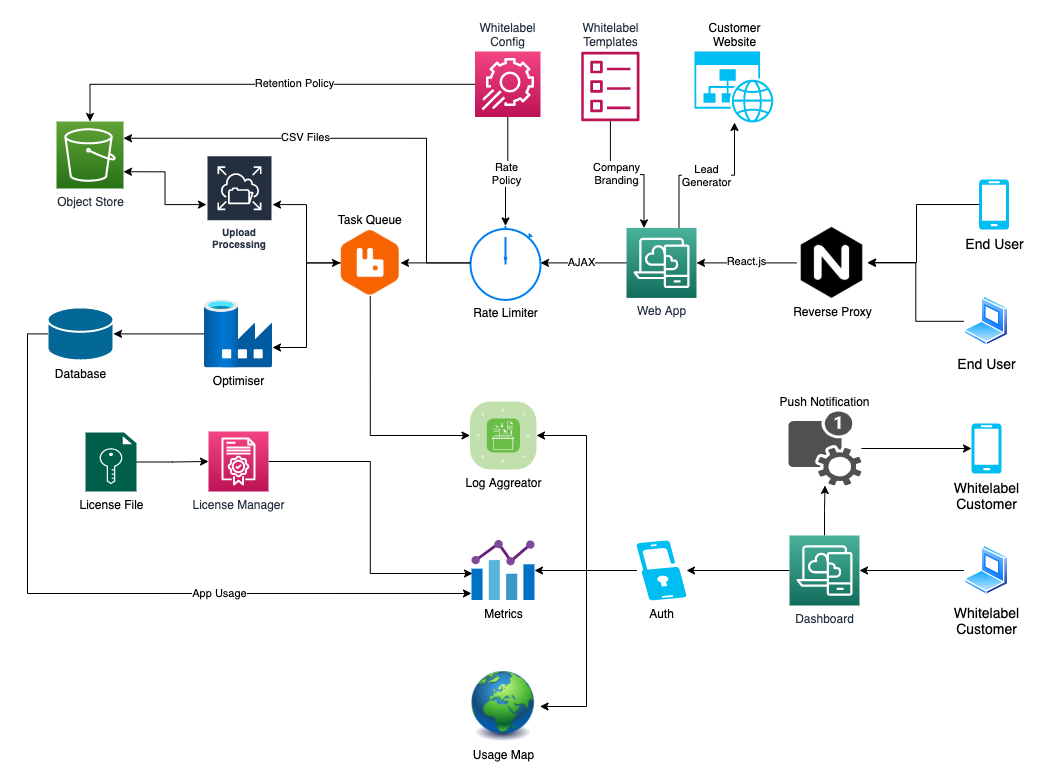

The diagram above was exported from draw.io. Its source (the exported page's mxGraphModel, read from the mxfile embedded in the PNG):
<mxGraphModel dx="1263" dy="1951" grid="1" gridSize="10" guides="1" tooltips="1" connect="1" arrows="1" fold="1" page="1" pageScale="1" pageWidth="827" pageHeight="1169" math="0" shadow="0">
  <root>
    <mxCell id="u6m_uUY1OBBtDBElIfsh-0" />
    <mxCell id="u6m_uUY1OBBtDBElIfsh-1" parent="u6m_uUY1OBBtDBElIfsh-0" />
    <mxCell id="u6m_uUY1OBBtDBElIfsh-2" value="Object Store" style="points=[[0,0,0],[0.25,0,0],[0.5,0,0],[0.75,0,0],[1,0,0],[0,1,0],[0.25,1,0],[0.5,1,0],[0.75,1,0],[1,1,0],[0,0.25,0],[0,0.5,0],[0,0.75,0],[1,0.25,0],[1,0.5,0],[1,0.75,0]];outlineConnect=0;fontColor=#232F3E;gradientColor=#60A337;gradientDirection=north;fillColor=#277116;strokeColor=#ffffff;dashed=0;verticalLabelPosition=bottom;verticalAlign=top;align=center;html=1;fontSize=12;fontStyle=0;aspect=fixed;shape=mxgraph.aws4.resourceIcon;resIcon=mxgraph.aws4.s3;" vertex="1" parent="u6m_uUY1OBBtDBElIfsh-1">
      <mxGeometry x="120" y="-10" width="67" height="67" as="geometry" />
    </mxCell>
    <mxCell id="u6m_uUY1OBBtDBElIfsh-3" value="" style="edgeStyle=orthogonalEdgeStyle;rounded=0;orthogonalLoop=1;jettySize=auto;html=1;entryX=1;entryY=0.5;entryDx=0;entryDy=0;entryPerimeter=0;" edge="1" parent="u6m_uUY1OBBtDBElIfsh-1" source="u6m_uUY1OBBtDBElIfsh-4" target="u6m_uUY1OBBtDBElIfsh-14">
      <mxGeometry relative="1" as="geometry" />
    </mxCell>
    <mxCell id="A-zdxyPwzj0U3IRxRKm3-13" value="React.js" style="edgeLabel;html=1;align=center;verticalAlign=middle;resizable=0;points=[];" vertex="1" connectable="0" parent="u6m_uUY1OBBtDBElIfsh-3">
      <mxGeometry x="0.02" y="-2" relative="1" as="geometry">
        <mxPoint as="offset" />
      </mxGeometry>
    </mxCell>
    <mxCell id="u6m_uUY1OBBtDBElIfsh-4" value="Reverse Proxy" style="shape=image;html=1;verticalAlign=top;verticalLabelPosition=bottom;labelBackgroundColor=#ffffff;imageAspect=0;aspect=fixed;image=https://cdn4.iconfinder.com/data/icons/logos-brands-5/24/nginx-128.png" vertex="1" parent="u6m_uUY1OBBtDBElIfsh-1">
      <mxGeometry x="860" y="95.9" width="71" height="71" as="geometry" />
    </mxCell>
    <mxCell id="u6m_uUY1OBBtDBElIfsh-5" value="Database" style="shape=mxgraph.cisco.storage.relational_database;html=1;pointerEvents=1;dashed=0;fillColor=#036897;strokeColor=#ffffff;strokeWidth=2;verticalLabelPosition=bottom;verticalAlign=top;align=center;outlineConnect=0;" vertex="1" parent="u6m_uUY1OBBtDBElIfsh-1">
      <mxGeometry x="111" y="175.9" width="66" height="53" as="geometry" />
    </mxCell>
    <mxCell id="A-zdxyPwzj0U3IRxRKm3-1" style="edgeStyle=orthogonalEdgeStyle;rounded=0;orthogonalLoop=1;jettySize=auto;html=1;entryX=0;entryY=0.5;entryDx=0;entryDy=0;entryPerimeter=0;startArrow=classic;startFill=1;endArrow=none;endFill=0;exitX=-0.008;exitY=0.883;exitDx=0;exitDy=0;exitPerimeter=0;" edge="1" parent="u6m_uUY1OBBtDBElIfsh-1" source="u6m_uUY1OBBtDBElIfsh-7" target="u6m_uUY1OBBtDBElIfsh-5">
      <mxGeometry relative="1" as="geometry" />
    </mxCell>
    <mxCell id="A-zdxyPwzj0U3IRxRKm3-10" value="App Usage" style="edgeLabel;html=1;align=center;verticalAlign=middle;resizable=0;points=[];" vertex="1" connectable="0" parent="A-zdxyPwzj0U3IRxRKm3-1">
      <mxGeometry x="-0.2968" relative="1" as="geometry">
        <mxPoint x="1" as="offset" />
      </mxGeometry>
    </mxCell>
    <mxCell id="u6m_uUY1OBBtDBElIfsh-7" value="Metrics" style="aspect=fixed;html=1;points=[];align=center;image;fontSize=12;image=img/lib/mscae/Chart.svg;" vertex="1" parent="u6m_uUY1OBBtDBElIfsh-1">
      <mxGeometry x="535.5" y="409" width="62.5" height="60" as="geometry" />
    </mxCell>
    <mxCell id="u6m_uUY1OBBtDBElIfsh-8" value="Usage Map" style="image;html=1;image=img/lib/clip_art/general/Earth_globe_128x128.png" vertex="1" parent="u6m_uUY1OBBtDBElIfsh-1">
      <mxGeometry x="530" y="540" width="73.5" height="70" as="geometry" />
    </mxCell>
    <mxCell id="u6m_uUY1OBBtDBElIfsh-9" style="edgeStyle=orthogonalEdgeStyle;rounded=0;orthogonalLoop=1;jettySize=auto;html=1;exitX=0;exitY=0.5;exitDx=0;exitDy=0;exitPerimeter=0;entryX=0.5;entryY=1;entryDx=0;entryDy=0;startArrow=classic;startFill=1;endArrow=none;endFill=0;" edge="1" parent="u6m_uUY1OBBtDBElIfsh-1" source="u6m_uUY1OBBtDBElIfsh-10" target="u6m_uUY1OBBtDBElIfsh-24">
      <mxGeometry relative="1" as="geometry" />
    </mxCell>
    <mxCell id="u6m_uUY1OBBtDBElIfsh-10" value="Log Aggreator" style="verticalLabelPosition=bottom;html=1;fillColor=#6ABD46;strokeColor=#ffffff;verticalAlign=top;align=center;points=[[0.085,0.085,0],[0.915,0.085,0],[0.915,0.915,0],[0.085,0.915,0],[0.25,0,0],[0.5,0,0],[0.75,0,0],[1,0.25,0],[1,0.5,0],[1,0.75,0],[0.75,1,0],[0.5,1,0],[0.25,1,0],[0,0.75,0],[0,0.5,0],[0,0.25,0]];pointerEvents=1;shape=mxgraph.cisco_safe.compositeIcon;bgIcon=mxgraph.cisco_safe.architecture.generic_appliance;resIcon=mxgraph.cisco_safe.architecture.log_collector;" vertex="1" parent="u6m_uUY1OBBtDBElIfsh-1">
      <mxGeometry x="533.5" y="270" width="66.5" height="68" as="geometry" />
    </mxCell>
    <mxCell id="A-zdxyPwzj0U3IRxRKm3-2" value="" style="edgeStyle=orthogonalEdgeStyle;rounded=0;orthogonalLoop=1;jettySize=auto;html=1;startArrow=none;startFill=0;endArrow=classic;endFill=1;" edge="1" parent="u6m_uUY1OBBtDBElIfsh-1" source="u6m_uUY1OBBtDBElIfsh-12" target="u6m_uUY1OBBtDBElIfsh-5">
      <mxGeometry relative="1" as="geometry" />
    </mxCell>
    <mxCell id="u6m_uUY1OBBtDBElIfsh-12" value="Optimiser" style="aspect=fixed;html=1;points=[];align=center;image;fontSize=12;image=img/lib/azure2/databases/Data_Factory.svg;" vertex="1" parent="u6m_uUY1OBBtDBElIfsh-1">
      <mxGeometry x="268" y="168.4" width="68" height="68" as="geometry" />
    </mxCell>
    <mxCell id="u6m_uUY1OBBtDBElIfsh-13" value="" style="edgeStyle=orthogonalEdgeStyle;rounded=0;orthogonalLoop=1;jettySize=auto;html=1;" edge="1" parent="u6m_uUY1OBBtDBElIfsh-1" source="u6m_uUY1OBBtDBElIfsh-14" target="u6m_uUY1OBBtDBElIfsh-16">
      <mxGeometry relative="1" as="geometry" />
    </mxCell>
    <mxCell id="A-zdxyPwzj0U3IRxRKm3-12" value="AJAX" style="edgeLabel;html=1;align=center;verticalAlign=middle;resizable=0;points=[];" vertex="1" connectable="0" parent="u6m_uUY1OBBtDBElIfsh-13">
      <mxGeometry x="0.0698" y="-1" relative="1" as="geometry">
        <mxPoint as="offset" />
      </mxGeometry>
    </mxCell>
    <mxCell id="A-zdxyPwzj0U3IRxRKm3-29" value="Lead&lt;br&gt;Generator" style="edgeStyle=orthogonalEdgeStyle;rounded=0;orthogonalLoop=1;jettySize=auto;html=1;exitX=0.75;exitY=0;exitDx=0;exitDy=0;exitPerimeter=0;startArrow=none;startFill=0;endArrow=classic;endFill=1;" edge="1" parent="u6m_uUY1OBBtDBElIfsh-1" source="u6m_uUY1OBBtDBElIfsh-14" target="A-zdxyPwzj0U3IRxRKm3-24">
      <mxGeometry relative="1" as="geometry" />
    </mxCell>
    <mxCell id="u6m_uUY1OBBtDBElIfsh-14" value="Web App" style="points=[[0,0,0],[0.25,0,0],[0.5,0,0],[0.75,0,0],[1,0,0],[0,1,0],[0.25,1,0],[0.5,1,0],[0.75,1,0],[1,1,0],[0,0.25,0],[0,0.5,0],[0,0.75,0],[1,0.25,0],[1,0.5,0],[1,0.75,0]];outlineConnect=0;fontColor=#232F3E;gradientColor=#4AB29A;gradientDirection=north;fillColor=#116D5B;strokeColor=#ffffff;dashed=0;verticalLabelPosition=bottom;verticalAlign=top;align=center;html=1;fontSize=12;fontStyle=0;aspect=fixed;shape=mxgraph.aws4.resourceIcon;resIcon=mxgraph.aws4.desktop_and_app_streaming;" vertex="1" parent="u6m_uUY1OBBtDBElIfsh-1">
      <mxGeometry x="690" y="96.4" width="70" height="70" as="geometry" />
    </mxCell>
    <mxCell id="u6m_uUY1OBBtDBElIfsh-15" value="" style="edgeStyle=orthogonalEdgeStyle;rounded=0;orthogonalLoop=1;jettySize=auto;html=1;" edge="1" parent="u6m_uUY1OBBtDBElIfsh-1" source="u6m_uUY1OBBtDBElIfsh-16" target="u6m_uUY1OBBtDBElIfsh-24">
      <mxGeometry relative="1" as="geometry">
        <Array as="points">
          <mxPoint x="464" y="131" />
        </Array>
      </mxGeometry>
    </mxCell>
    <mxCell id="u6m_uUY1OBBtDBElIfsh-16" value="Rate Limiter" style="html=1;verticalLabelPosition=bottom;align=center;labelBackgroundColor=#ffffff;verticalAlign=top;strokeWidth=2;strokeColor=#0080F0;shadow=0;dashed=0;shape=mxgraph.ios7.icons.stopwatch;" vertex="1" parent="u6m_uUY1OBBtDBElIfsh-1">
      <mxGeometry x="534" y="94.4" width="70" height="74" as="geometry" />
    </mxCell>
    <mxCell id="u6m_uUY1OBBtDBElIfsh-17" value="" style="edgeStyle=orthogonalEdgeStyle;rounded=0;orthogonalLoop=1;jettySize=auto;html=1;" edge="1" parent="u6m_uUY1OBBtDBElIfsh-1" source="u6m_uUY1OBBtDBElIfsh-18" target="u6m_uUY1OBBtDBElIfsh-16">
      <mxGeometry relative="1" as="geometry" />
    </mxCell>
    <mxCell id="A-zdxyPwzj0U3IRxRKm3-8" value="Rate&lt;br&gt;Policy" style="edgeLabel;html=1;align=center;verticalAlign=middle;resizable=0;points=[];" vertex="1" connectable="0" parent="u6m_uUY1OBBtDBElIfsh-17">
      <mxGeometry x="0.0138" y="1" relative="1" as="geometry">
        <mxPoint as="offset" />
      </mxGeometry>
    </mxCell>
    <mxCell id="A-zdxyPwzj0U3IRxRKm3-6" style="edgeStyle=orthogonalEdgeStyle;rounded=0;orthogonalLoop=1;jettySize=auto;html=1;entryX=0.5;entryY=0;entryDx=0;entryDy=0;entryPerimeter=0;startArrow=none;startFill=0;endArrow=classic;endFill=1;" edge="1" parent="u6m_uUY1OBBtDBElIfsh-1" source="u6m_uUY1OBBtDBElIfsh-18" target="u6m_uUY1OBBtDBElIfsh-2">
      <mxGeometry relative="1" as="geometry" />
    </mxCell>
    <mxCell id="A-zdxyPwzj0U3IRxRKm3-7" value="Retention Policy" style="edgeLabel;html=1;align=center;verticalAlign=middle;resizable=0;points=[];" vertex="1" connectable="0" parent="A-zdxyPwzj0U3IRxRKm3-6">
      <mxGeometry x="-0.1443" y="-1" relative="1" as="geometry">
        <mxPoint as="offset" />
      </mxGeometry>
    </mxCell>
    <mxCell id="u6m_uUY1OBBtDBElIfsh-18" value="Whitelabel&lt;br&gt;Config" style="points=[[0,0,0],[0.25,0,0],[0.5,0,0],[0.75,0,0],[1,0,0],[0,1,0],[0.25,1,0],[0.5,1,0],[0.75,1,0],[1,1,0],[0,0.25,0],[0,0.5,0],[0,0.75,0],[1,0.25,0],[1,0.5,0],[1,0.75,0]];points=[[0,0,0],[0.25,0,0],[0.5,0,0],[0.75,0,0],[1,0,0],[0,1,0],[0.25,1,0],[0.5,1,0],[0.75,1,0],[1,1,0],[0,0.25,0],[0,0.5,0],[0,0.75,0],[1,0.25,0],[1,0.5,0],[1,0.75,0]];outlineConnect=0;fontColor=#232F3E;gradientColor=#F34482;gradientDirection=north;fillColor=#BC1356;strokeColor=#ffffff;dashed=0;verticalLabelPosition=top;verticalAlign=bottom;align=center;html=1;fontSize=12;fontStyle=0;aspect=fixed;shape=mxgraph.aws4.resourceIcon;resIcon=mxgraph.aws4.app_config;labelPosition=center;" vertex="1" parent="u6m_uUY1OBBtDBElIfsh-1">
      <mxGeometry x="538.5" y="-80" width="65.5" height="65.5" as="geometry" />
    </mxCell>
    <mxCell id="u6m_uUY1OBBtDBElIfsh-19" value="" style="edgeStyle=orthogonalEdgeStyle;rounded=0;orthogonalLoop=1;jettySize=auto;html=1;entryX=0.25;entryY=0;entryDx=0;entryDy=0;entryPerimeter=0;" edge="1" parent="u6m_uUY1OBBtDBElIfsh-1" source="u6m_uUY1OBBtDBElIfsh-20" target="u6m_uUY1OBBtDBElIfsh-14">
      <mxGeometry relative="1" as="geometry" />
    </mxCell>
    <mxCell id="A-zdxyPwzj0U3IRxRKm3-9" value="Company&lt;br&gt;Branding" style="edgeLabel;html=1;align=center;verticalAlign=middle;resizable=0;points=[];" vertex="1" connectable="0" parent="u6m_uUY1OBBtDBElIfsh-19">
      <mxGeometry x="-0.1585" y="2" relative="1" as="geometry">
        <mxPoint as="offset" />
      </mxGeometry>
    </mxCell>
    <mxCell id="u6m_uUY1OBBtDBElIfsh-20" value="Whitelabel&lt;br&gt;Templates" style="outlineConnect=0;fontColor=#232F3E;gradientColor=none;fillColor=#BC1356;strokeColor=none;dashed=0;verticalLabelPosition=top;verticalAlign=bottom;align=center;html=1;fontSize=12;fontStyle=0;aspect=fixed;pointerEvents=1;shape=mxgraph.aws4.template;labelPosition=center;" vertex="1" parent="u6m_uUY1OBBtDBElIfsh-1">
      <mxGeometry x="644.68" y="-80" width="58.33" height="70" as="geometry" />
    </mxCell>
    <mxCell id="A-zdxyPwzj0U3IRxRKm3-3" value="" style="edgeStyle=orthogonalEdgeStyle;rounded=0;orthogonalLoop=1;jettySize=auto;html=1;startArrow=classic;startFill=1;endArrow=classic;endFill=1;entryX=1;entryY=0.75;entryDx=0;entryDy=0;entryPerimeter=0;" edge="1" parent="u6m_uUY1OBBtDBElIfsh-1" source="u6m_uUY1OBBtDBElIfsh-22" target="u6m_uUY1OBBtDBElIfsh-2">
      <mxGeometry relative="1" as="geometry" />
    </mxCell>
    <mxCell id="u6m_uUY1OBBtDBElIfsh-22" value="Upload Processing" style="outlineConnect=0;fontColor=#232F3E;gradientColor=none;strokeColor=#ffffff;fillColor=#232F3E;dashed=0;verticalLabelPosition=middle;verticalAlign=bottom;align=center;html=1;whiteSpace=wrap;fontSize=10;fontStyle=1;spacing=3;shape=mxgraph.aws4.productIcon;prIcon=mxgraph.aws4.elastic_file_system;" vertex="1" parent="u6m_uUY1OBBtDBElIfsh-1">
      <mxGeometry x="270" y="23.75" width="66" height="98.5" as="geometry" />
    </mxCell>
    <mxCell id="u6m_uUY1OBBtDBElIfsh-24" value="Task Queue" style="shape=image;verticalLabelPosition=top;labelBackgroundColor=#ffffff;verticalAlign=bottom;aspect=fixed;imageAspect=0;image=https://encrypted-tbn0.gstatic.com/images?q=tbn:ANd9GcTfVdnzRoVhdHPJff8Bvg5GVrKELwDpDPXdDQ&amp;usqp=CAU;labelPosition=center;align=center;" vertex="1" parent="u6m_uUY1OBBtDBElIfsh-1">
      <mxGeometry x="404" y="98" width="59.5" height="66.8" as="geometry" />
    </mxCell>
    <mxCell id="u6m_uUY1OBBtDBElIfsh-25" value="" style="edgeStyle=orthogonalEdgeStyle;rounded=0;orthogonalLoop=1;jettySize=auto;html=1;" edge="1" parent="u6m_uUY1OBBtDBElIfsh-1" source="u6m_uUY1OBBtDBElIfsh-24" target="u6m_uUY1OBBtDBElIfsh-22">
      <mxGeometry relative="1" as="geometry" />
    </mxCell>
    <mxCell id="u6m_uUY1OBBtDBElIfsh-27" value="" style="edgeStyle=orthogonalEdgeStyle;rounded=0;orthogonalLoop=1;jettySize=auto;html=1;" edge="1" parent="u6m_uUY1OBBtDBElIfsh-1" source="u6m_uUY1OBBtDBElIfsh-28" target="u6m_uUY1OBBtDBElIfsh-30">
      <mxGeometry relative="1" as="geometry" />
    </mxCell>
    <mxCell id="A-zdxyPwzj0U3IRxRKm3-23" value="" style="edgeStyle=orthogonalEdgeStyle;rounded=0;orthogonalLoop=1;jettySize=auto;html=1;startArrow=none;startFill=0;endArrow=classic;endFill=1;" edge="1" parent="u6m_uUY1OBBtDBElIfsh-1" source="u6m_uUY1OBBtDBElIfsh-28" target="A-zdxyPwzj0U3IRxRKm3-18">
      <mxGeometry relative="1" as="geometry" />
    </mxCell>
    <mxCell id="u6m_uUY1OBBtDBElIfsh-28" value="Dashboard" style="points=[[0,0,0],[0.25,0,0],[0.5,0,0],[0.75,0,0],[1,0,0],[0,1,0],[0.25,1,0],[0.5,1,0],[0.75,1,0],[1,1,0],[0,0.25,0],[0,0.5,0],[0,0.75,0],[1,0.25,0],[1,0.5,0],[1,0.75,0]];outlineConnect=0;fontColor=#232F3E;gradientColor=#4AB29A;gradientDirection=north;fillColor=#116D5B;strokeColor=#ffffff;dashed=0;verticalLabelPosition=bottom;verticalAlign=top;align=center;html=1;fontSize=12;fontStyle=0;aspect=fixed;shape=mxgraph.aws4.resourceIcon;resIcon=mxgraph.aws4.desktop_and_app_streaming;" vertex="1" parent="u6m_uUY1OBBtDBElIfsh-1">
      <mxGeometry x="852.99" y="404" width="70" height="70" as="geometry" />
    </mxCell>
    <mxCell id="u6m_uUY1OBBtDBElIfsh-29" value="" style="edgeStyle=orthogonalEdgeStyle;rounded=0;orthogonalLoop=1;jettySize=auto;html=1;" edge="1" parent="u6m_uUY1OBBtDBElIfsh-1" source="u6m_uUY1OBBtDBElIfsh-30" target="u6m_uUY1OBBtDBElIfsh-7">
      <mxGeometry relative="1" as="geometry" />
    </mxCell>
    <mxCell id="u6m_uUY1OBBtDBElIfsh-30" value="Auth" style="verticalLabelPosition=bottom;html=1;verticalAlign=top;align=center;strokeColor=none;fillColor=#00BEF2;shape=mxgraph.azure.multi_factor_authentication;pointerEvents=1;" vertex="1" parent="u6m_uUY1OBBtDBElIfsh-1">
      <mxGeometry x="700.01" y="409" width="50" height="60" as="geometry" />
    </mxCell>
    <mxCell id="u6m_uUY1OBBtDBElIfsh-31" value="End User" style="verticalLabelPosition=bottom;html=1;verticalAlign=top;align=center;strokeColor=none;fillColor=#00BEF2;shape=mxgraph.azure.mobile;pointerEvents=1;fontSize=14;" vertex="1" parent="u6m_uUY1OBBtDBElIfsh-1">
      <mxGeometry x="1042.5" y="47.99999999999999" width="30" height="50" as="geometry" />
    </mxCell>
    <mxCell id="u6m_uUY1OBBtDBElIfsh-32" value="" style="edgeStyle=orthogonalEdgeStyle;rounded=0;orthogonalLoop=1;jettySize=auto;html=1;" edge="1" parent="u6m_uUY1OBBtDBElIfsh-1" source="u6m_uUY1OBBtDBElIfsh-33" target="u6m_uUY1OBBtDBElIfsh-4">
      <mxGeometry relative="1" as="geometry" />
    </mxCell>
    <mxCell id="u6m_uUY1OBBtDBElIfsh-33" value="End User" style="aspect=fixed;perimeter=ellipsePerimeter;html=1;align=center;shadow=0;dashed=0;spacingTop=3;image;image=img/lib/active_directory/laptop_client.svg;fillColor=#E5CCFF;fontSize=14;" vertex="1" parent="u6m_uUY1OBBtDBElIfsh-1">
      <mxGeometry x="1027.5" y="164.8" width="45" height="50" as="geometry" />
    </mxCell>
    <mxCell id="u6m_uUY1OBBtDBElIfsh-34" value="" style="edgeStyle=orthogonalEdgeStyle;rounded=0;orthogonalLoop=1;jettySize=auto;html=1;exitX=0;exitY=0.5;exitDx=0;exitDy=0;exitPerimeter=0;" edge="1" parent="u6m_uUY1OBBtDBElIfsh-1" source="u6m_uUY1OBBtDBElIfsh-31" target="u6m_uUY1OBBtDBElIfsh-4">
      <mxGeometry relative="1" as="geometry">
        <Array as="points">
          <mxPoint x="980" y="73" />
          <mxPoint x="980" y="131" />
        </Array>
      </mxGeometry>
    </mxCell>
    <mxCell id="u6m_uUY1OBBtDBElIfsh-35" value="" style="edgeStyle=orthogonalEdgeStyle;rounded=0;orthogonalLoop=1;jettySize=auto;html=1;" edge="1" parent="u6m_uUY1OBBtDBElIfsh-1" source="u6m_uUY1OBBtDBElIfsh-36" target="u6m_uUY1OBBtDBElIfsh-28">
      <mxGeometry relative="1" as="geometry" />
    </mxCell>
    <mxCell id="u6m_uUY1OBBtDBElIfsh-36" value="Whitelabel&lt;br style=&quot;font-size: 14px;&quot;&gt;Customer" style="aspect=fixed;perimeter=ellipsePerimeter;html=1;align=center;shadow=0;dashed=0;spacingTop=3;image;image=img/lib/active_directory/laptop_client.svg;fillColor=#E5CCFF;fontSize=14;" vertex="1" parent="u6m_uUY1OBBtDBElIfsh-1">
      <mxGeometry x="1027.5" y="414" width="45" height="50" as="geometry" />
    </mxCell>
    <mxCell id="u6m_uUY1OBBtDBElIfsh-37" value="" style="edgeStyle=orthogonalEdgeStyle;rounded=0;orthogonalLoop=1;jettySize=auto;html=1;entryX=1;entryY=0.5;entryDx=0;entryDy=0;entryPerimeter=0;" edge="1" parent="u6m_uUY1OBBtDBElIfsh-1" source="u6m_uUY1OBBtDBElIfsh-30" target="u6m_uUY1OBBtDBElIfsh-10">
      <mxGeometry relative="1" as="geometry" />
    </mxCell>
    <mxCell id="u6m_uUY1OBBtDBElIfsh-38" value="" style="edgeStyle=orthogonalEdgeStyle;rounded=0;orthogonalLoop=1;jettySize=auto;html=1;entryX=1;entryY=0.5;entryDx=0;entryDy=0;" edge="1" parent="u6m_uUY1OBBtDBElIfsh-1" source="u6m_uUY1OBBtDBElIfsh-30" target="u6m_uUY1OBBtDBElIfsh-8">
      <mxGeometry relative="1" as="geometry">
        <Array as="points">
          <mxPoint x="650" y="439" />
          <mxPoint x="650" y="575" />
        </Array>
      </mxGeometry>
    </mxCell>
    <mxCell id="A-zdxyPwzj0U3IRxRKm3-0" value="" style="edgeStyle=orthogonalEdgeStyle;rounded=0;orthogonalLoop=1;jettySize=auto;html=1;entryX=1;entryY=0.7;entryDx=0;entryDy=0;entryPerimeter=0;startArrow=classic;startFill=1;" edge="1" parent="u6m_uUY1OBBtDBElIfsh-1" source="u6m_uUY1OBBtDBElIfsh-24" target="u6m_uUY1OBBtDBElIfsh-12">
      <mxGeometry relative="1" as="geometry" />
    </mxCell>
    <mxCell id="A-zdxyPwzj0U3IRxRKm3-4" value="" style="edgeStyle=orthogonalEdgeStyle;rounded=0;orthogonalLoop=1;jettySize=auto;html=1;entryX=1;entryY=0.25;entryDx=0;entryDy=0;entryPerimeter=0;" edge="1" parent="u6m_uUY1OBBtDBElIfsh-1" source="u6m_uUY1OBBtDBElIfsh-16" target="u6m_uUY1OBBtDBElIfsh-2">
      <mxGeometry relative="1" as="geometry">
        <Array as="points">
          <mxPoint x="490" y="131" />
          <mxPoint x="490" y="7" />
        </Array>
      </mxGeometry>
    </mxCell>
    <mxCell id="A-zdxyPwzj0U3IRxRKm3-11" value="CSV Files" style="edgeLabel;html=1;align=center;verticalAlign=middle;resizable=0;points=[];" vertex="1" connectable="0" parent="A-zdxyPwzj0U3IRxRKm3-4">
      <mxGeometry x="0.2282" y="-1" relative="1" as="geometry">
        <mxPoint as="offset" />
      </mxGeometry>
    </mxCell>
    <mxCell id="A-zdxyPwzj0U3IRxRKm3-15" style="edgeStyle=orthogonalEdgeStyle;rounded=0;orthogonalLoop=1;jettySize=auto;html=1;exitX=1;exitY=0.5;exitDx=0;exitDy=0;exitPerimeter=0;entryX=0.008;entryY=0.55;entryDx=0;entryDy=0;entryPerimeter=0;startArrow=none;startFill=0;endArrow=classic;endFill=1;" edge="1" parent="u6m_uUY1OBBtDBElIfsh-1" source="A-zdxyPwzj0U3IRxRKm3-14" target="u6m_uUY1OBBtDBElIfsh-7">
      <mxGeometry relative="1" as="geometry" />
    </mxCell>
    <mxCell id="A-zdxyPwzj0U3IRxRKm3-14" value="License Manager" style="points=[[0,0,0],[0.25,0,0],[0.5,0,0],[0.75,0,0],[1,0,0],[0,1,0],[0.25,1,0],[0.5,1,0],[0.75,1,0],[1,1,0],[0,0.25,0],[0,0.5,0],[0,0.75,0],[1,0.25,0],[1,0.5,0],[1,0.75,0]];points=[[0,0,0],[0.25,0,0],[0.5,0,0],[0.75,0,0],[1,0,0],[0,1,0],[0.25,1,0],[0.5,1,0],[0.75,1,0],[1,1,0],[0,0.25,0],[0,0.5,0],[0,0.75,0],[1,0.25,0],[1,0.5,0],[1,0.75,0]];outlineConnect=0;fontColor=#232F3E;gradientColor=#F34482;gradientDirection=north;fillColor=#BC1356;strokeColor=#ffffff;dashed=0;verticalLabelPosition=bottom;verticalAlign=top;align=center;html=1;fontSize=12;fontStyle=0;aspect=fixed;shape=mxgraph.aws4.resourceIcon;resIcon=mxgraph.aws4.license_manager;" vertex="1" parent="u6m_uUY1OBBtDBElIfsh-1">
      <mxGeometry x="272" y="300" width="60" height="60" as="geometry" />
    </mxCell>
    <mxCell id="A-zdxyPwzj0U3IRxRKm3-17" value="" style="edgeStyle=orthogonalEdgeStyle;rounded=0;orthogonalLoop=1;jettySize=auto;html=1;startArrow=none;startFill=0;endArrow=classic;endFill=1;" edge="1" parent="u6m_uUY1OBBtDBElIfsh-1" source="A-zdxyPwzj0U3IRxRKm3-16" target="A-zdxyPwzj0U3IRxRKm3-14">
      <mxGeometry relative="1" as="geometry" />
    </mxCell>
    <mxCell id="A-zdxyPwzj0U3IRxRKm3-16" value="License File" style="pointerEvents=1;shadow=0;dashed=0;html=1;strokeColor=none;fillColor=#005F4B;labelPosition=center;verticalLabelPosition=bottom;verticalAlign=top;align=center;outlineConnect=0;shape=mxgraph.veeam2.license_file;" vertex="1" parent="u6m_uUY1OBBtDBElIfsh-1">
      <mxGeometry x="149" y="301" width="51" height="59" as="geometry" />
    </mxCell>
    <mxCell id="A-zdxyPwzj0U3IRxRKm3-22" value="" style="edgeStyle=orthogonalEdgeStyle;rounded=0;orthogonalLoop=1;jettySize=auto;html=1;startArrow=none;startFill=0;endArrow=classic;endFill=1;" edge="1" parent="u6m_uUY1OBBtDBElIfsh-1" source="A-zdxyPwzj0U3IRxRKm3-18" target="A-zdxyPwzj0U3IRxRKm3-20">
      <mxGeometry relative="1" as="geometry" />
    </mxCell>
    <mxCell id="A-zdxyPwzj0U3IRxRKm3-18" value="Push Notification" style="pointerEvents=1;shadow=0;dashed=0;html=1;strokeColor=none;fillColor=#505050;labelPosition=center;verticalLabelPosition=top;verticalAlign=bottom;outlineConnect=0;align=center;shape=mxgraph.office.communications.push_notification_service;" vertex="1" parent="u6m_uUY1OBBtDBElIfsh-1">
      <mxGeometry x="851.99" y="280" width="73" height="74" as="geometry" />
    </mxCell>
    <mxCell id="A-zdxyPwzj0U3IRxRKm3-20" value="Whitelabel&lt;br style=&quot;font-size: 14px;&quot;&gt;Customer" style="verticalLabelPosition=bottom;html=1;verticalAlign=top;align=center;strokeColor=none;fillColor=#00BEF2;shape=mxgraph.azure.mobile;pointerEvents=1;fontSize=14;" vertex="1" parent="u6m_uUY1OBBtDBElIfsh-1">
      <mxGeometry x="1035" y="292" width="30" height="50" as="geometry" />
    </mxCell>
    <mxCell id="A-zdxyPwzj0U3IRxRKm3-24" value="Customer&lt;br&gt;Website" style="verticalLabelPosition=top;html=1;verticalAlign=bottom;align=center;strokeColor=none;fillColor=#00BEF2;shape=mxgraph.azure.website_generic;pointerEvents=1;labelPosition=center;" vertex="1" parent="u6m_uUY1OBBtDBElIfsh-1">
      <mxGeometry x="758" y="-80" width="80" height="71" as="geometry" />
    </mxCell>
  </root>
</mxGraphModel>